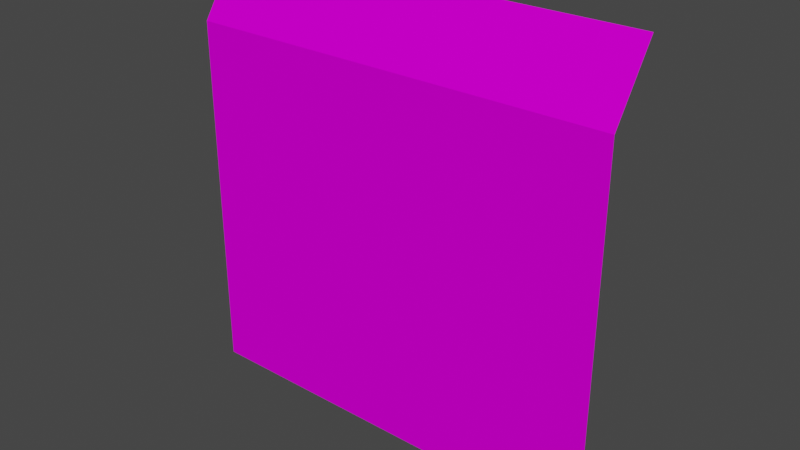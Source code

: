 # Source: fence.blend  (saved by Blender 3.3.6; exported with 4.5.12 LTS)
import bpy
from mathutils import Matrix  # noqa: F401  (used for matrix-valued properties, if any)

bpy.ops.wm.read_factory_settings(use_empty=True)
scene = bpy.context.scene
scene.name = 'Scene'

# ---- collections
col_collection = bpy.data.collections.new('Collection'); scene.collection.children.link(col_collection)

# ---- images (referenced by path relative to the original .blend; pixels are not part of the script)
import os
ASSET_DIR = os.environ.get("B2B_ASSET_DIR", "")  # directory of the original .blend (textures are referenced by path, not embedded)
HERE = os.path.dirname(os.path.abspath(__file__))  # packed textures are extracted next to this script under _unpacked/

def load_image(name, relpath, width, height, colorspace="sRGB"):
    """Load a texture the original file referenced (path relative to the .blend, or extracted next to this script)."""
    p = next((c for c in (os.path.join(HERE, relpath), os.path.join(ASSET_DIR, relpath)) if relpath and os.path.exists(c)), "")
    if p:
        img = bpy.data.images.load(p, check_existing=True)
        img.name = name
    else:  # same state as the original file: an image datablock whose file is absent (Cycles renders it pink)
        img = bpy.data.images.new(name, width, height)
        img.source = "FILE"
        img.filepath = "//" + (relpath or name)
    img.colorspace_settings.name = colorspace
    return img
img_fence_png = load_image('fence.png', 'fence.png', 1024, 1024, 'sRGB')

# ---- materials (node trees are filled in below, after node groups)
mat_material = bpy.data.materials.new('Material')
mat_material.alpha_threshold = 0.1339
mat_material.use_transparent_shadow = False
mat_material.roughness = 0.5
mat_material.line_color = (0.0, 0.0, 0.0, 1.0)

# ---- material node trees
mat_material.use_nodes = True; mat_material.node_tree.nodes.clear()
_N = mat_material.node_tree.nodes; _L = mat_material.node_tree.links
n0 = _N.new('ShaderNodeOutputMaterial'); n0.name = 'Material Output'; n0.location = (300, 300)
n1 = _N.new('ShaderNodeBsdfPrincipled'); n1.name = 'Principled BSDF'; n1.location = (10, 300)
n1.distribution = 'GGX'
n1.subsurface_method = 'RANDOM_WALK_SKIN'
n1.inputs[1].default_value = 0.2188
n1.inputs[2].default_value = 0.7188
n1.inputs[3].default_value = 1.55
n1.inputs[13].default_value = 0.0
n1.inputs[27].default_value = (0.0, 0.0, 0.0, 1.0)
n1.inputs[28].default_value = 1.0
n2 = _N.new('ShaderNodeTexImage'); n2.name = 'Image Texture'; n2.location = (-280, 280)
n2.image = img_fence_png
_L.new(n1.outputs[0], n0.inputs[0])
_L.new(n2.outputs[0], n1.inputs[0])
n0.is_active_output = True

# ---- world
world_world = bpy.data.worlds.new('World'); scene.world = world_world
world_world.use_nodes = True; world_world.node_tree.nodes.clear()
_N = world_world.node_tree.nodes; _L = world_world.node_tree.links
n0 = _N.new('ShaderNodeOutputWorld'); n0.name = 'World Output'; n0.location = (300, 300)
n1 = _N.new('ShaderNodeBackground'); n1.name = 'Background'; n1.location = (10, 300)
n1.inputs[0].default_value = (0.05088, 0.05088, 0.05088, 1.0)
_L.new(n1.outputs[0], n0.inputs[0])
n0.is_active_output = True
world_world.color = (0.05088, 0.05088, 0.05088)
world_world.use_sun_shadow = False
world_world.sun_shadow_jitter_overblur = 0.0

# ---- meshes
me_plane = bpy.data.meshes.new('Plane')
me_plane.from_pydata([(-1.0, -0.7, -2.265e-08), (1.0, -0.7, -2.265e-08), (-1.0, 1.0, 0.0), (1.0, 1.0, 0.0), (-1.0, -1.0, 0.2), (1.0, -1.0, 0.2)], [], [(0, 1, 3, 2), (1, 0, 4, 5)])
_uv = me_plane.uv_layers.new(name='UVMap')
_uv.uv.foreach_set('vector', [1.0, 0.8251, 5.96e-08, 0.8251, 0.0, 0.000197, 1.0, 0.0001971, 5.96e-08, 0.8251, 1.0, 0.8251, 1.0, 1.0, 1.49e-07, 1.0])
me_plane.materials.append(mat_material)
me_plane.update()

# ---- objects
ob_plane = bpy.data.objects.new('Plane', me_plane)

# ---- transforms, parenting, visibility, modifiers, constraints
ob_plane.location = (0.0, 0.0, 1.0)
ob_plane.rotation_euler = (-1.571, -2.22e-16, 2.22e-16)

# ---- collection membership
col_collection.objects.link(ob_plane)

# ---- scene / render settings (as saved in the file)
scene.frame_start = 1; scene.frame_end = 250; scene.frame_set(1)
scene.render.engine = 'BLENDER_EEVEE_NEXT'
scene.cycles.sampling_pattern = 'TABULATED_SOBOL'
scene.cycles.use_light_tree = False
scene.view_settings.view_transform = 'Filmic'
bpy.context.view_layer.update()

# ---- added for rendering (the .blend has no active camera and no usable light): camera, sun
cam_auto = bpy.data.cameras.new('AutoCamera')
cam_auto.lens = 50.0
cam_auto.sensor_width = 36.0
cam_auto.clip_end = 1000.0
ob_auto_camera = bpy.data.objects.new('AutoCamera', cam_auto)
scene.collection.objects.link(ob_auto_camera)
ob_auto_camera.location = (2.62346, -3.04816, 3.09877)
ob_auto_camera.rotation_euler = (1.09748, -7.21219e-08, 0.694738)
scene.camera = ob_auto_camera
light_auto_sun = bpy.data.lights.new('AutoSun', 'SUN')
light_auto_sun.energy = 3.0
light_auto_sun.angle = 0.0523599
ob_auto_sun = bpy.data.objects.new('AutoSun', light_auto_sun)
scene.collection.objects.link(ob_auto_sun)
ob_auto_sun.rotation_euler = (0.872665, 0.174533, 0.523599)
bpy.context.view_layer.update()
